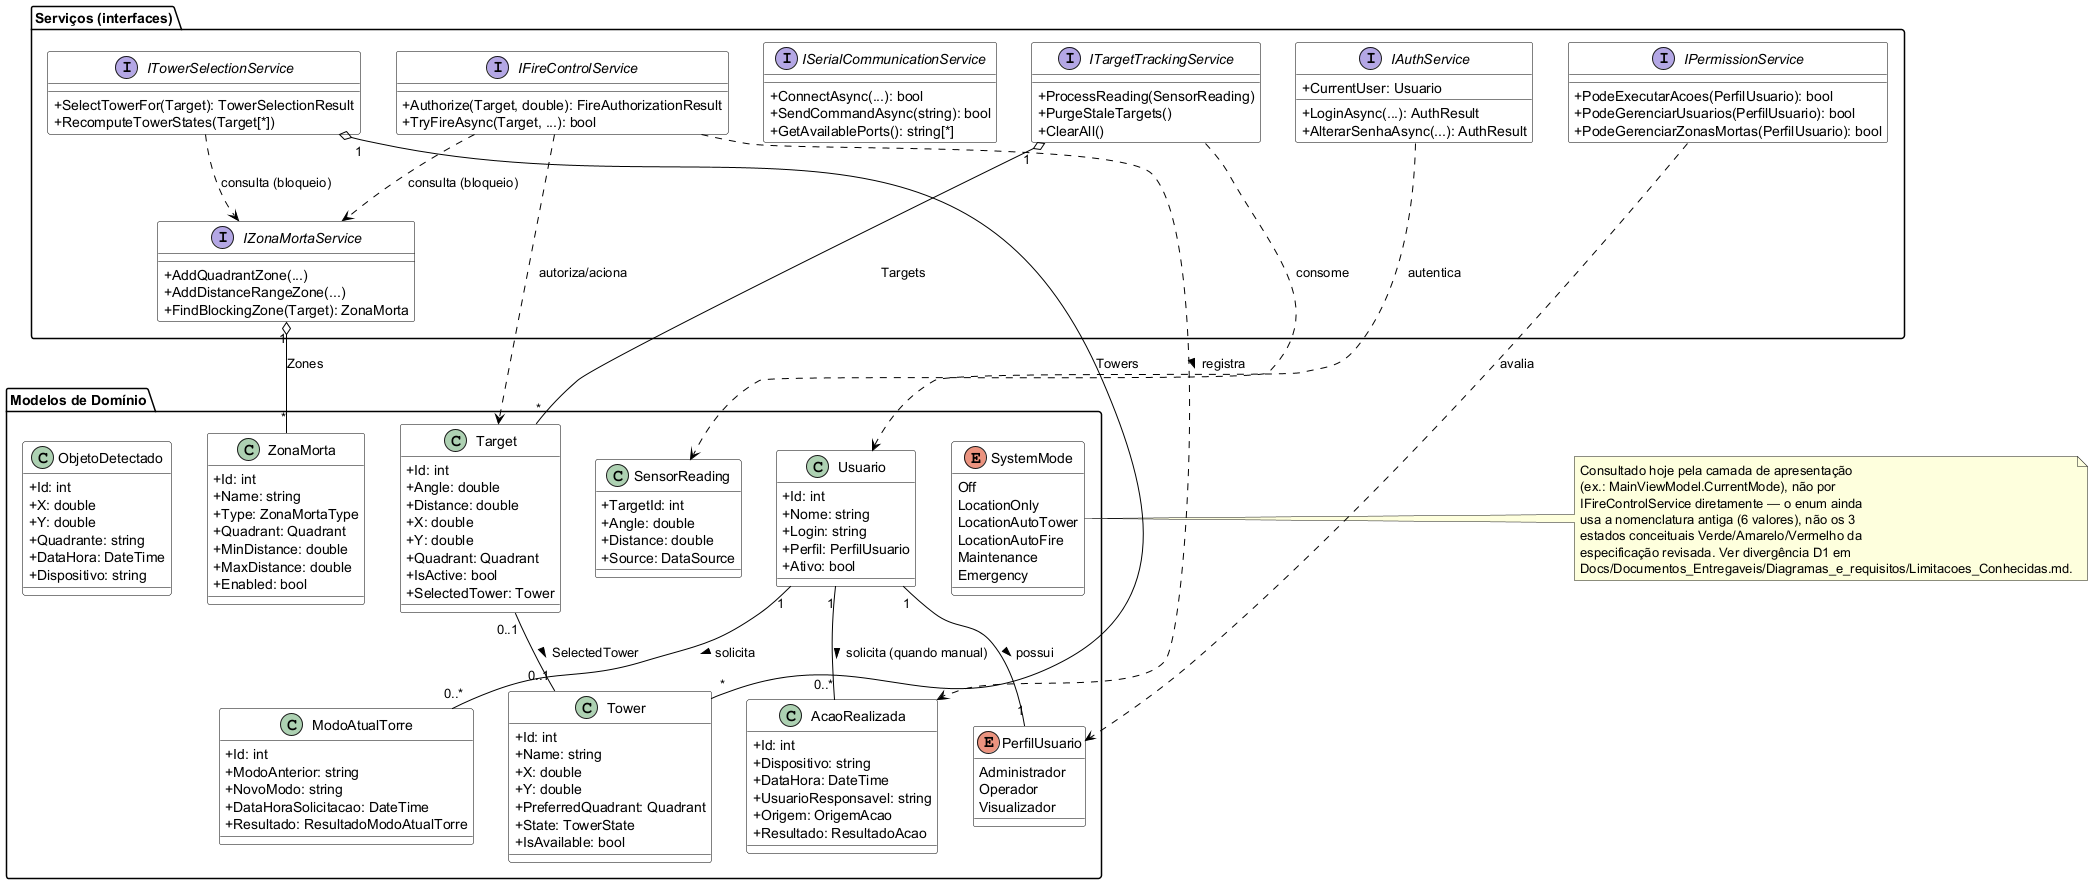

The diagram above was rendered by PlantUML. Its source (embedded in the PNG):
@startuml Classes_RadarTorres

' RadarTorres — Diagrama de Classes (acadêmico/conceitual)
' Não é exaustivo: prioriza as entidades de domínio e os serviços centrais necessários para
' compreender o sistema, conforme Docs/Documentos_Entregaveis/UML_RadarTorres.md, seção 5. Atributos e operações
' foram simplificados aos mais relevantes conceitualmente — a lista completa está no próprio
' código-fonte (src/RadarTorres.App/Models, .../Services) e em Docs/Tecnica/DOCUMENTACAO_TECNICA.md.
' Todas as classes/interfaces abaixo existem no código; nenhuma foi inventada para o diagrama.

skinparam shadowing false
skinparam classAttributeIconSize 0
skinparam class {
  BackgroundColor White
  BorderColor Black
  ArrowColor Black
}

package "Modelos de Domínio" {

  enum SystemMode {
    Off
    LocationOnly
    LocationAutoTower
    LocationAutoFire
    Maintenance
    Emergency
  }

  enum PerfilUsuario {
    Administrador
    Operador
    Visualizador
  }

  class SensorReading {
    +TargetId: int
    +Angle: double
    +Distance: double
    +Source: DataSource
  }

  class Target {
    +Id: int
    +Angle: double
    +Distance: double
    +X: double
    +Y: double
    +Quadrant: Quadrant
    +IsActive: bool
    +SelectedTower: Tower
  }

  class Tower {
    +Id: int
    +Name: string
    +X: double
    +Y: double
    +PreferredQuadrant: Quadrant
    +State: TowerState
    +IsAvailable: bool
  }

  class ZonaMorta {
    +Id: int
    +Name: string
    +Type: ZonaMortaType
    +Quadrant: Quadrant
    +MinDistance: double
    +MaxDistance: double
    +Enabled: bool
  }

  class Usuario {
    +Id: int
    +Nome: string
    +Login: string
    +Perfil: PerfilUsuario
    +Ativo: bool
  }

  class ObjetoDetectado {
    +Id: int
    +X: double
    +Y: double
    +Quadrante: string
    +DataHora: DateTime
    +Dispositivo: string
  }

  class AcaoRealizada {
    +Id: int
    +Dispositivo: string
    +DataHora: DateTime
    +UsuarioResponsavel: string
    +Origem: OrigemAcao
    +Resultado: ResultadoAcao
  }

  class ModoAtualTorre {
    +Id: int
    +ModoAnterior: string
    +NovoModo: string
    +DataHoraSolicitacao: DateTime
    +Resultado: ResultadoModoAtualTorre
  }
}

package "Serviços (interfaces)" {

  interface ITargetTrackingService {
    +ProcessReading(SensorReading)
    +PurgeStaleTargets()
    +ClearAll()
  }

  interface ITowerSelectionService {
    +SelectTowerFor(Target): TowerSelectionResult
    +RecomputeTowerStates(Target[*])
  }

  interface IFireControlService {
    +Authorize(Target, double): FireAuthorizationResult
    +TryFireAsync(Target, ...): bool
  }

  interface IZonaMortaService {
    +AddQuadrantZone(...)
    +AddDistanceRangeZone(...)
    +FindBlockingZone(Target): ZonaMorta
  }

  interface ISerialCommunicationService {
    +ConnectAsync(...): bool
    +SendCommandAsync(string): bool
    +GetAvailablePorts(): string[*]
  }

  interface IAuthService {
    +CurrentUser: Usuario
    +LoginAsync(...): AuthResult
    +AlterarSenhaAsync(...): AuthResult
  }

  interface IPermissionService {
    +PodeExecutarAcoes(PerfilUsuario): bool
    +PodeGerenciarUsuarios(PerfilUsuario): bool
    +PodeGerenciarZonasMortas(PerfilUsuario): bool
  }
}

' ---------------------------------------------------------------- Associações entre modelos
Target "0..1" -- "0..1" Tower : SelectedTower >
Usuario "1" -- "1" PerfilUsuario : possui >
Usuario "1" -- "0..*" AcaoRealizada : solicita (quando manual) >
Usuario "1" -- "0..*" ModoAtualTorre : solicita >

' ---------------------------------------------------------------- Serviço ↔ modelo que gerencia
ITargetTrackingService "1" o-- "*" Target : Targets
ITowerSelectionService "1" o-- "*" Tower : Towers
IZonaMortaService "1" o-- "*" ZonaMorta : Zones

' ---------------------------------------------------------------- Dependências entre serviços
ITargetTrackingService ..> SensorReading : consome
ITowerSelectionService ..> IZonaMortaService : consulta (bloqueio)
IFireControlService ..> IZonaMortaService : consulta (bloqueio)
IFireControlService ..> Target : autoriza/aciona
IFireControlService ..> AcaoRealizada : registra >
IAuthService ..> Usuario : autentica
IPermissionService ..> PerfilUsuario : avalia

note right of SystemMode
  Consultado hoje pela camada de apresentação
  (ex.: MainViewModel.CurrentMode), não por
  IFireControlService diretamente — o enum ainda
  usa a nomenclatura antiga (6 valores), não os 3
  estados conceituais Verde/Amarelo/Vermelho da
  especificação revisada. Ver divergência D1 em
  Docs/Documentos_Entregaveis/Diagramas_e_requisitos/Limitacoes_Conhecidas.md.
end note

@enduml